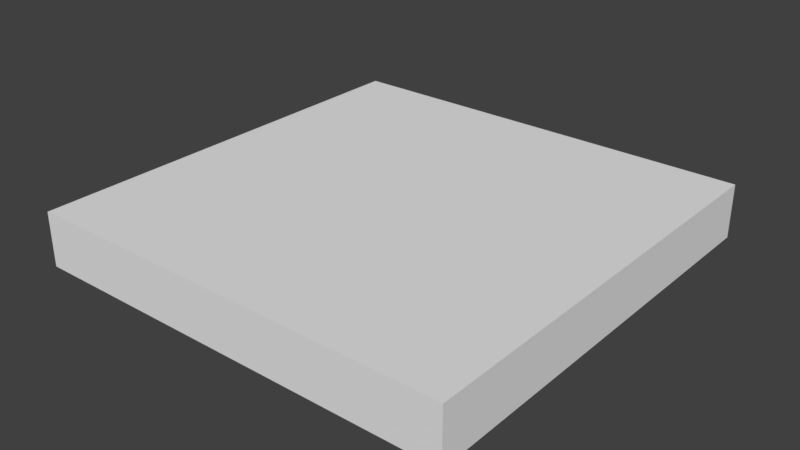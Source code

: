 # Source: Suelo.blend  (saved by Blender 2.78.0; exported with 4.5.12 LTS)
import bpy
from mathutils import Matrix  # noqa: F401  (used for matrix-valued properties, if any)

bpy.ops.wm.read_factory_settings(use_empty=True)
scene = bpy.context.scene
scene.name = 'Scene'

# ---- collections
col_collection_1 = bpy.data.collections.new('Collection 1'); scene.collection.children.link(col_collection_1)

# ---- materials (node trees are filled in below, after node groups)
mat_texturasuelo = bpy.data.materials.new('TexturaSuelo')
mat_texturatecho = bpy.data.materials.new('TexturaTecho')

# ---- material node trees

# ---- world
world_world = bpy.data.worlds.new('World'); scene.world = world_world
world_world.color = (0.05088, 0.05088, 0.05088)
world_world.use_sun_shadow = False
world_world.sun_shadow_jitter_overblur = 0.0
world_world.cycles.sampling_method = 'MANUAL'

# ---- meshes
me_lod_a_suelo = bpy.data.meshes.new('LOD_A_Suelo')
me_lod_a_suelo.from_pydata([(0.0, 0.0, -0.25), (0.0, 0.0, 0.0), (2.0, 0.0, -0.25), (2.0, 0.0, 0.0), (0.0, 2.0, -0.25), (0.0, 2.0, 0.0), (2.0, 2.0, -0.25), (2.0, 2.0, 0.0), (0.0, 0.0, -0.125), (2.0, 0.0, -0.125), (0.0, 2.0, -0.125), (2.0, 2.0, -0.125)], [], [(8, 9, 3, 1), (10, 5, 7, 11), (9, 2, 6, 11), (1, 3, 7, 5), (8, 1, 5, 10), (2, 0, 4, 6), (0, 8, 10, 4), (3, 9, 11, 7), (4, 10, 11, 6), (0, 2, 9, 8)])
me_lod_a_suelo.polygons.foreach_set('material_index', [0, 0, 1, 0, 0, 1, 1, 0, 1, 1])
_uv = me_lod_a_suelo.uv_layers.new(name='UVMap')
_uv.uv.foreach_set('vector', [0.5697, 0.75, 0.5697, 0.25, 0.59, 0.25, 0.59, 0.75, 0.5697, 0.75, 0.5493, 0.75, 0.5493, 0.25, 0.5697, 0.25, 0.0, 0.0, 1.0, 0.0, 1.0, 1.0, 0.0, 1.0, 0.2035, 0.75, 0.2035, 0.25, 0.529, 0.25, 0.529, 0.75, 0.6104, 0.75, 0.59, 0.75, 0.59, 0.25, 0.6104, 0.25, 0.0, 0.0, 1.0, 0.0, 1.0, 1.0, 0.0, 1.0, 0.0, 0.0, 1.0, 0.0, 1.0, 1.0, 0.0, 1.0, 0.529, 0.25, 0.5493, 0.25, 0.5493, 0.75, 0.529, 0.75, 0.0, 0.0, 1.0, 0.0, 1.0, 1.0, 0.0, 1.0, 0.0, 0.0, 1.0, 0.0, 1.0, 1.0, 0.0, 1.0])
me_lod_a_suelo.materials.append(mat_texturasuelo)
me_lod_a_suelo.materials.append(mat_texturatecho)
me_lod_a_suelo.use_remesh_preserve_volume = False
me_lod_a_suelo.use_remesh_preserve_attributes = False
me_lod_a_suelo.use_mirror_vertex_groups = False
me_lod_a_suelo.update()

# ---- objects
ob_lod_a_suelo = bpy.data.objects.new('LOD_A_Suelo', me_lod_a_suelo)

# ---- transforms, parenting, visibility, modifiers, constraints
ob_lod_a_suelo.location = (0.0, 0.0, 0.0)
ob_lod_a_suelo.lineart.crease_threshold = 0.0

# ---- collection membership
col_collection_1.objects.link(ob_lod_a_suelo)

# ---- scene / render settings (as saved in the file)
scene.frame_start = 1; scene.frame_end = 250; scene.frame_set(1)
scene.render.engine = 'CYCLES'
scene.render.resolution_percentage = 50
scene.render.dither_intensity = 0.0
scene.render.use_persistent_data = True
scene.cycles.shading_system = True
scene.cycles.use_denoising = False
scene.cycles.samples = 128
scene.cycles.sampling_pattern = 'TABULATED_SOBOL'
scene.cycles.light_sampling_threshold = 0.0
scene.cycles.use_adaptive_sampling = False
scene.cycles.use_light_tree = False
scene.cycles.blur_glossy = 0.0
scene.cycles.sample_clamp_indirect = 0.0
scene.view_settings.view_transform = 'Standard'
bpy.context.view_layer.update()

# ---- added for rendering (the .blend has no active camera and no usable light): camera, sun
cam_auto = bpy.data.cameras.new('AutoCamera')
cam_auto.lens = 50.0
cam_auto.sensor_width = 36.0
cam_auto.clip_end = 1000.0
ob_auto_camera = bpy.data.objects.new('AutoCamera', cam_auto)
scene.collection.objects.link(ob_auto_camera)
ob_auto_camera.location = (3.62713, -2.15256, 1.97671)
ob_auto_camera.rotation_euler = (1.09748, -7.21219e-08, 0.694738)
scene.camera = ob_auto_camera
light_auto_sun = bpy.data.lights.new('AutoSun', 'SUN')
light_auto_sun.energy = 3.0
light_auto_sun.angle = 0.0523599
ob_auto_sun = bpy.data.objects.new('AutoSun', light_auto_sun)
scene.collection.objects.link(ob_auto_sun)
ob_auto_sun.rotation_euler = (0.872665, 0.174533, 0.523599)
bpy.context.view_layer.update()
